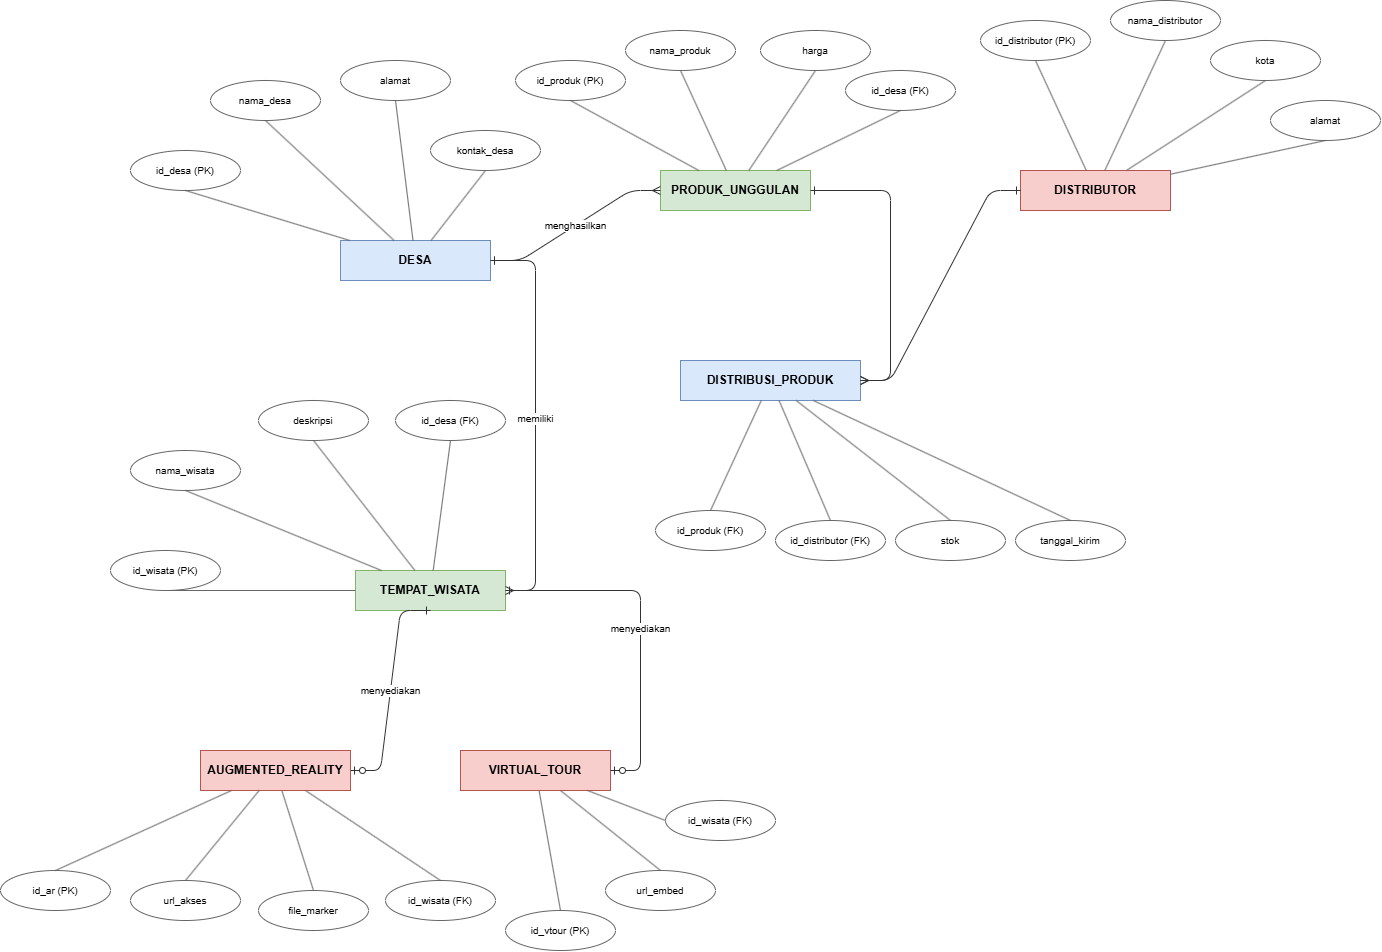

The diagram above was exported from draw.io. Its source (the exported page's mxGraphModel, read from the mxfile embedded in the PNG):
<mxGraphModel dx="2723" dy="1022" grid="1" gridSize="10" guides="1" tooltips="1" connect="1" arrows="1" fold="1" page="1" pageScale="1" pageWidth="850" pageHeight="1100" math="0" shadow="0">
  <root>
    <mxCell id="0" />
    <mxCell id="1" parent="0" />
    <mxCell id="l3Kb28c88wAbIdG8UTMu-1" parent="1" style="rounded=0;whiteSpace=wrap;html=1;fillColor=#dae8fc;strokeColor=#6c8ebf;fontStyle=1;fontSize=12;" value="DESA" vertex="1">
      <mxGeometry height="40" width="150" x="100" y="330" as="geometry" />
    </mxCell>
    <mxCell id="l3Kb28c88wAbIdG8UTMu-2" parent="1" style="rounded=0;whiteSpace=wrap;html=1;fillColor=#d5e8d4;strokeColor=#82b366;fontStyle=1;fontSize=12;" value="PRODUK_UNGGULAN" vertex="1">
      <mxGeometry height="40" width="150" x="420" y="260" as="geometry" />
    </mxCell>
    <mxCell id="l3Kb28c88wAbIdG8UTMu-3" parent="1" style="rounded=0;whiteSpace=wrap;html=1;fillColor=#f8cecc;strokeColor=#b85450;fontStyle=1;fontSize=12;" value="DISTRIBUTOR" vertex="1">
      <mxGeometry height="40" width="150" x="780" y="260" as="geometry" />
    </mxCell>
    <mxCell id="l3Kb28c88wAbIdG8UTMu-4" parent="1" style="rounded=0;whiteSpace=wrap;html=1;fillColor=#dae8fc;strokeColor=#6c8ebf;fontStyle=1;fontSize=12;" value="DISTRIBUSI_PRODUK" vertex="1">
      <mxGeometry height="40" width="180" x="440" y="450" as="geometry" />
    </mxCell>
    <mxCell id="l3Kb28c88wAbIdG8UTMu-5" parent="1" style="ellipse;whiteSpace=wrap;html=1;fillColor=#ffffff;strokeColor=#666666;fontSize=10;" value="id_desa (PK)" vertex="1">
      <mxGeometry height="40" width="110" x="-110" y="240" as="geometry" />
    </mxCell>
    <mxCell id="l3Kb28c88wAbIdG8UTMu-6" edge="1" parent="1" source="l3Kb28c88wAbIdG8UTMu-5" style="endArrow=none;html=1;strokeColor=#666666;exitX=0.5;exitY=1;exitDx=0;exitDy=0;" target="l3Kb28c88wAbIdG8UTMu-1">
      <mxGeometry relative="1" as="geometry" />
    </mxCell>
    <mxCell id="l3Kb28c88wAbIdG8UTMu-7" parent="1" style="ellipse;whiteSpace=wrap;html=1;fillColor=#ffffff;strokeColor=#666666;fontSize=10;" value="nama_desa" vertex="1">
      <mxGeometry height="40" width="110" x="-30" y="170" as="geometry" />
    </mxCell>
    <mxCell id="l3Kb28c88wAbIdG8UTMu-8" edge="1" parent="1" source="l3Kb28c88wAbIdG8UTMu-7" style="endArrow=none;html=1;strokeColor=#666666;exitX=0.5;exitY=1;exitDx=0;exitDy=0;" target="l3Kb28c88wAbIdG8UTMu-1">
      <mxGeometry relative="1" as="geometry" />
    </mxCell>
    <mxCell id="l3Kb28c88wAbIdG8UTMu-9" parent="1" style="ellipse;whiteSpace=wrap;html=1;fillColor=#ffffff;strokeColor=#666666;fontSize=10;" value="alamat" vertex="1">
      <mxGeometry height="40" width="110" x="100" y="150" as="geometry" />
    </mxCell>
    <mxCell id="l3Kb28c88wAbIdG8UTMu-10" edge="1" parent="1" source="l3Kb28c88wAbIdG8UTMu-9" style="endArrow=none;html=1;strokeColor=#666666;exitX=0.5;exitY=1;exitDx=0;exitDy=0;" target="l3Kb28c88wAbIdG8UTMu-1">
      <mxGeometry relative="1" as="geometry" />
    </mxCell>
    <mxCell id="l3Kb28c88wAbIdG8UTMu-11" parent="1" style="ellipse;whiteSpace=wrap;html=1;fillColor=#ffffff;strokeColor=#666666;fontSize=10;" value="kontak_desa" vertex="1">
      <mxGeometry height="40" width="110" x="190" y="220" as="geometry" />
    </mxCell>
    <mxCell id="l3Kb28c88wAbIdG8UTMu-12" edge="1" parent="1" source="l3Kb28c88wAbIdG8UTMu-11" style="endArrow=none;html=1;strokeColor=#666666;exitX=0.5;exitY=1;exitDx=0;exitDy=0;" target="l3Kb28c88wAbIdG8UTMu-1">
      <mxGeometry relative="1" as="geometry" />
    </mxCell>
    <mxCell id="l3Kb28c88wAbIdG8UTMu-13" parent="1" style="ellipse;whiteSpace=wrap;html=1;fillColor=#ffffff;strokeColor=#666666;fontSize=10;" value="id_produk (PK)" vertex="1">
      <mxGeometry height="40" width="110" x="275" y="150" as="geometry" />
    </mxCell>
    <mxCell id="l3Kb28c88wAbIdG8UTMu-14" edge="1" parent="1" source="l3Kb28c88wAbIdG8UTMu-13" style="endArrow=none;html=1;strokeColor=#666666;exitX=0.5;exitY=1;exitDx=0;exitDy=0;" target="l3Kb28c88wAbIdG8UTMu-2">
      <mxGeometry relative="1" as="geometry" />
    </mxCell>
    <mxCell id="l3Kb28c88wAbIdG8UTMu-15" parent="1" style="ellipse;whiteSpace=wrap;html=1;fillColor=#ffffff;strokeColor=#666666;fontSize=10;" value="nama_produk" vertex="1">
      <mxGeometry height="40" width="110" x="385" y="120" as="geometry" />
    </mxCell>
    <mxCell id="l3Kb28c88wAbIdG8UTMu-16" edge="1" parent="1" source="l3Kb28c88wAbIdG8UTMu-15" style="endArrow=none;html=1;strokeColor=#666666;exitX=0.5;exitY=1;exitDx=0;exitDy=0;" target="l3Kb28c88wAbIdG8UTMu-2">
      <mxGeometry relative="1" as="geometry" />
    </mxCell>
    <mxCell id="l3Kb28c88wAbIdG8UTMu-17" parent="1" style="ellipse;whiteSpace=wrap;html=1;fillColor=#ffffff;strokeColor=#666666;fontSize=10;" value="harga" vertex="1">
      <mxGeometry height="40" width="110" x="520" y="120" as="geometry" />
    </mxCell>
    <mxCell id="l3Kb28c88wAbIdG8UTMu-18" edge="1" parent="1" source="l3Kb28c88wAbIdG8UTMu-17" style="endArrow=none;html=1;strokeColor=#666666;exitX=0.5;exitY=1;exitDx=0;exitDy=0;" target="l3Kb28c88wAbIdG8UTMu-2">
      <mxGeometry relative="1" as="geometry" />
    </mxCell>
    <mxCell id="l3Kb28c88wAbIdG8UTMu-19" parent="1" style="ellipse;whiteSpace=wrap;html=1;fillColor=#ffffff;strokeColor=#666666;fontSize=10;" value="id_desa (FK)" vertex="1">
      <mxGeometry height="40" width="110" x="605" y="160" as="geometry" />
    </mxCell>
    <mxCell id="l3Kb28c88wAbIdG8UTMu-20" edge="1" parent="1" source="l3Kb28c88wAbIdG8UTMu-19" style="endArrow=none;html=1;strokeColor=#666666;exitX=0.5;exitY=1;exitDx=0;exitDy=0;" target="l3Kb28c88wAbIdG8UTMu-2">
      <mxGeometry relative="1" as="geometry" />
    </mxCell>
    <mxCell id="l3Kb28c88wAbIdG8UTMu-21" parent="1" style="ellipse;whiteSpace=wrap;html=1;fillColor=#ffffff;strokeColor=#666666;fontSize=10;" value="id_distributor (PK)" vertex="1">
      <mxGeometry height="40" width="110" x="740" y="110" as="geometry" />
    </mxCell>
    <mxCell id="l3Kb28c88wAbIdG8UTMu-22" edge="1" parent="1" source="l3Kb28c88wAbIdG8UTMu-21" style="endArrow=none;html=1;strokeColor=#666666;exitX=0.5;exitY=1;exitDx=0;exitDy=0;" target="l3Kb28c88wAbIdG8UTMu-3">
      <mxGeometry relative="1" as="geometry" />
    </mxCell>
    <mxCell id="l3Kb28c88wAbIdG8UTMu-23" parent="1" style="ellipse;whiteSpace=wrap;html=1;fillColor=#ffffff;strokeColor=#666666;fontSize=10;" value="nama_distributor" vertex="1">
      <mxGeometry height="40" width="110" x="870" y="90" as="geometry" />
    </mxCell>
    <mxCell id="l3Kb28c88wAbIdG8UTMu-24" edge="1" parent="1" source="l3Kb28c88wAbIdG8UTMu-23" style="endArrow=none;html=1;strokeColor=#666666;exitX=0.5;exitY=1;exitDx=0;exitDy=0;" target="l3Kb28c88wAbIdG8UTMu-3">
      <mxGeometry relative="1" as="geometry" />
    </mxCell>
    <mxCell id="l3Kb28c88wAbIdG8UTMu-25" parent="1" style="ellipse;whiteSpace=wrap;html=1;fillColor=#ffffff;strokeColor=#666666;fontSize=10;" value="kota" vertex="1">
      <mxGeometry height="40" width="110" x="970" y="130" as="geometry" />
    </mxCell>
    <mxCell id="l3Kb28c88wAbIdG8UTMu-26" edge="1" parent="1" source="l3Kb28c88wAbIdG8UTMu-25" style="endArrow=none;html=1;strokeColor=#666666;exitX=0.5;exitY=1;exitDx=0;exitDy=0;" target="l3Kb28c88wAbIdG8UTMu-3">
      <mxGeometry relative="1" as="geometry" />
    </mxCell>
    <mxCell id="l3Kb28c88wAbIdG8UTMu-27" parent="1" style="ellipse;whiteSpace=wrap;html=1;fillColor=#ffffff;strokeColor=#666666;fontSize=10;" value="alamat" vertex="1">
      <mxGeometry height="40" width="110" x="1030" y="190" as="geometry" />
    </mxCell>
    <mxCell id="l3Kb28c88wAbIdG8UTMu-28" edge="1" parent="1" source="l3Kb28c88wAbIdG8UTMu-27" style="endArrow=none;html=1;strokeColor=#666666;exitX=0.5;exitY=1;exitDx=0;exitDy=0;" target="l3Kb28c88wAbIdG8UTMu-3">
      <mxGeometry relative="1" as="geometry" />
    </mxCell>
    <mxCell id="l3Kb28c88wAbIdG8UTMu-29" parent="1" style="ellipse;whiteSpace=wrap;html=1;fillColor=#ffffff;strokeColor=#666666;fontSize=10;" value="id_produk (FK)" vertex="1">
      <mxGeometry height="40" width="110" x="415" y="600" as="geometry" />
    </mxCell>
    <mxCell id="l3Kb28c88wAbIdG8UTMu-30" edge="1" parent="1" source="l3Kb28c88wAbIdG8UTMu-29" style="endArrow=none;html=1;strokeColor=#666666;exitX=0.5;exitY=0;exitDx=0;exitDy=0;" target="l3Kb28c88wAbIdG8UTMu-4">
      <mxGeometry relative="1" as="geometry" />
    </mxCell>
    <mxCell id="l3Kb28c88wAbIdG8UTMu-31" parent="1" style="ellipse;whiteSpace=wrap;html=1;fillColor=#ffffff;strokeColor=#666666;fontSize=10;" value="id_distributor (FK)" vertex="1">
      <mxGeometry height="40" width="110" x="535" y="610" as="geometry" />
    </mxCell>
    <mxCell id="l3Kb28c88wAbIdG8UTMu-32" edge="1" parent="1" source="l3Kb28c88wAbIdG8UTMu-31" style="endArrow=none;html=1;strokeColor=#666666;exitX=0.5;exitY=0;exitDx=0;exitDy=0;" target="l3Kb28c88wAbIdG8UTMu-4">
      <mxGeometry relative="1" as="geometry" />
    </mxCell>
    <mxCell id="l3Kb28c88wAbIdG8UTMu-33" parent="1" style="ellipse;whiteSpace=wrap;html=1;fillColor=#ffffff;strokeColor=#666666;fontSize=10;" value="stok" vertex="1">
      <mxGeometry height="40" width="110" x="655" y="610" as="geometry" />
    </mxCell>
    <mxCell id="l3Kb28c88wAbIdG8UTMu-34" edge="1" parent="1" source="l3Kb28c88wAbIdG8UTMu-33" style="endArrow=none;html=1;strokeColor=#666666;exitX=0.5;exitY=0;exitDx=0;exitDy=0;" target="l3Kb28c88wAbIdG8UTMu-4">
      <mxGeometry relative="1" as="geometry" />
    </mxCell>
    <mxCell id="l3Kb28c88wAbIdG8UTMu-35" parent="1" style="ellipse;whiteSpace=wrap;html=1;fillColor=#ffffff;strokeColor=#666666;fontSize=10;" value="tanggal_kirim" vertex="1">
      <mxGeometry height="40" width="110" x="775" y="610" as="geometry" />
    </mxCell>
    <mxCell id="l3Kb28c88wAbIdG8UTMu-36" edge="1" parent="1" source="l3Kb28c88wAbIdG8UTMu-35" style="endArrow=none;html=1;strokeColor=#666666;exitX=0.5;exitY=0;exitDx=0;exitDy=0;" target="l3Kb28c88wAbIdG8UTMu-4">
      <mxGeometry relative="1" as="geometry" />
    </mxCell>
    <mxCell id="l3Kb28c88wAbIdG8UTMu-37" edge="1" parent="1" source="l3Kb28c88wAbIdG8UTMu-1" style="edgeStyle=entityRelationEdgeStyle;html=1;startArrow=ERone;endArrow=ERmany;startFill=0;endFill=0;strokeColor=#333333;fontSize=10;" target="l3Kb28c88wAbIdG8UTMu-2" value="menghasilkan">
      <mxGeometry relative="1" as="geometry" />
    </mxCell>
    <mxCell id="l3Kb28c88wAbIdG8UTMu-38" edge="1" parent="1" source="l3Kb28c88wAbIdG8UTMu-2" style="edgeStyle=entityRelationEdgeStyle;html=1;startArrow=ERone;endArrow=ERmany;startFill=0;endFill=0;strokeColor=#333333;fontSize=10;" target="l3Kb28c88wAbIdG8UTMu-4" value="">
      <mxGeometry relative="1" as="geometry" />
    </mxCell>
    <mxCell id="l3Kb28c88wAbIdG8UTMu-39" edge="1" parent="1" source="l3Kb28c88wAbIdG8UTMu-3" style="edgeStyle=entityRelationEdgeStyle;html=1;startArrow=ERone;endArrow=ERmany;startFill=0;endFill=0;strokeColor=#333333;fontSize=10;" target="l3Kb28c88wAbIdG8UTMu-4" value="">
      <mxGeometry relative="1" as="geometry" />
    </mxCell>
    <mxCell id="l3Kb28c88wAbIdG8UTMu-40" parent="1" style="rounded=0;whiteSpace=wrap;html=1;fillColor=#d5e8d4;strokeColor=#82b366;fontStyle=1;fontSize=12;" value="TEMPAT_WISATA" vertex="1">
      <mxGeometry height="40" width="150" x="115" y="660" as="geometry" />
    </mxCell>
    <mxCell id="l3Kb28c88wAbIdG8UTMu-41" parent="1" style="rounded=0;whiteSpace=wrap;html=1;fillColor=#f8cecc;strokeColor=#b85450;fontStyle=1;fontSize=12;" value="AUGMENTED_REALITY" vertex="1">
      <mxGeometry height="40" width="150" x="-40" y="840" as="geometry" />
    </mxCell>
    <mxCell id="l3Kb28c88wAbIdG8UTMu-42" parent="1" style="rounded=0;whiteSpace=wrap;html=1;fillColor=#f8cecc;strokeColor=#b85450;fontStyle=1;fontSize=12;" value="VIRTUAL_TOUR" vertex="1">
      <mxGeometry height="40" width="150" x="220" y="840" as="geometry" />
    </mxCell>
    <mxCell id="l3Kb28c88wAbIdG8UTMu-43" parent="1" style="ellipse;whiteSpace=wrap;html=1;fillColor=#ffffff;strokeColor=#666666;fontSize=10;" value="id_wisata (PK)" vertex="1">
      <mxGeometry height="40" width="110" x="-130" y="640" as="geometry" />
    </mxCell>
    <mxCell id="l3Kb28c88wAbIdG8UTMu-44" edge="1" parent="1" source="l3Kb28c88wAbIdG8UTMu-43" style="endArrow=none;html=1;strokeColor=#666666;exitX=0.5;exitY=1;exitDx=0;exitDy=0;" target="l3Kb28c88wAbIdG8UTMu-40">
      <mxGeometry relative="1" as="geometry" />
    </mxCell>
    <mxCell id="l3Kb28c88wAbIdG8UTMu-45" parent="1" style="ellipse;whiteSpace=wrap;html=1;fillColor=#ffffff;strokeColor=#666666;fontSize=10;" value="nama_wisata" vertex="1">
      <mxGeometry height="40" width="110" x="-110" y="540" as="geometry" />
    </mxCell>
    <mxCell id="l3Kb28c88wAbIdG8UTMu-46" edge="1" parent="1" source="l3Kb28c88wAbIdG8UTMu-45" style="endArrow=none;html=1;strokeColor=#666666;exitX=0.5;exitY=1;exitDx=0;exitDy=0;" target="l3Kb28c88wAbIdG8UTMu-40">
      <mxGeometry relative="1" as="geometry" />
    </mxCell>
    <mxCell id="l3Kb28c88wAbIdG8UTMu-47" parent="1" style="ellipse;whiteSpace=wrap;html=1;fillColor=#ffffff;strokeColor=#666666;fontSize=10;" value="deskripsi" vertex="1">
      <mxGeometry height="40" width="110" x="18" y="490" as="geometry" />
    </mxCell>
    <mxCell id="l3Kb28c88wAbIdG8UTMu-48" edge="1" parent="1" source="l3Kb28c88wAbIdG8UTMu-47" style="endArrow=none;html=1;strokeColor=#666666;exitX=0.5;exitY=1;exitDx=0;exitDy=0;" target="l3Kb28c88wAbIdG8UTMu-40">
      <mxGeometry relative="1" as="geometry" />
    </mxCell>
    <mxCell id="l3Kb28c88wAbIdG8UTMu-49" parent="1" style="ellipse;whiteSpace=wrap;html=1;fillColor=#ffffff;strokeColor=#666666;fontSize=10;" value="id_desa (FK)" vertex="1">
      <mxGeometry height="40" width="110" x="155" y="490" as="geometry" />
    </mxCell>
    <mxCell id="l3Kb28c88wAbIdG8UTMu-50" edge="1" parent="1" source="l3Kb28c88wAbIdG8UTMu-49" style="endArrow=none;html=1;strokeColor=#666666;exitX=0.5;exitY=1;exitDx=0;exitDy=0;" target="l3Kb28c88wAbIdG8UTMu-40">
      <mxGeometry relative="1" as="geometry" />
    </mxCell>
    <mxCell id="l3Kb28c88wAbIdG8UTMu-51" parent="1" style="ellipse;whiteSpace=wrap;html=1;fillColor=#ffffff;strokeColor=#666666;fontSize=10;" value="id_ar (PK)" vertex="1">
      <mxGeometry height="40" width="110" x="-240" y="960" as="geometry" />
    </mxCell>
    <mxCell id="l3Kb28c88wAbIdG8UTMu-52" edge="1" parent="1" source="l3Kb28c88wAbIdG8UTMu-51" style="endArrow=none;html=1;strokeColor=#666666;exitX=0.5;exitY=0;exitDx=0;exitDy=0;" target="l3Kb28c88wAbIdG8UTMu-41">
      <mxGeometry relative="1" as="geometry" />
    </mxCell>
    <mxCell id="l3Kb28c88wAbIdG8UTMu-53" parent="1" style="ellipse;whiteSpace=wrap;html=1;fillColor=#ffffff;strokeColor=#666666;fontSize=10;" value="url_akses" vertex="1">
      <mxGeometry height="40" width="110" x="-110" y="970" as="geometry" />
    </mxCell>
    <mxCell id="l3Kb28c88wAbIdG8UTMu-54" edge="1" parent="1" source="l3Kb28c88wAbIdG8UTMu-53" style="endArrow=none;html=1;strokeColor=#666666;exitX=0.5;exitY=0;exitDx=0;exitDy=0;" target="l3Kb28c88wAbIdG8UTMu-41">
      <mxGeometry relative="1" as="geometry" />
    </mxCell>
    <mxCell id="l3Kb28c88wAbIdG8UTMu-55" parent="1" style="ellipse;whiteSpace=wrap;html=1;fillColor=#ffffff;strokeColor=#666666;fontSize=10;" value="file_marker" vertex="1">
      <mxGeometry height="40" width="110" x="18" y="980" as="geometry" />
    </mxCell>
    <mxCell id="l3Kb28c88wAbIdG8UTMu-56" edge="1" parent="1" source="l3Kb28c88wAbIdG8UTMu-55" style="endArrow=none;html=1;strokeColor=#666666;exitX=0.5;exitY=0;exitDx=0;exitDy=0;" target="l3Kb28c88wAbIdG8UTMu-41">
      <mxGeometry relative="1" as="geometry" />
    </mxCell>
    <mxCell id="l3Kb28c88wAbIdG8UTMu-57" parent="1" style="ellipse;whiteSpace=wrap;html=1;fillColor=#ffffff;strokeColor=#666666;fontSize=10;" value="id_wisata (FK)" vertex="1">
      <mxGeometry height="40" width="110" x="145" y="970" as="geometry" />
    </mxCell>
    <mxCell id="l3Kb28c88wAbIdG8UTMu-58" edge="1" parent="1" source="l3Kb28c88wAbIdG8UTMu-57" style="endArrow=none;html=1;strokeColor=#666666;exitX=0.5;exitY=0;exitDx=0;exitDy=0;" target="l3Kb28c88wAbIdG8UTMu-41">
      <mxGeometry relative="1" as="geometry" />
    </mxCell>
    <mxCell id="l3Kb28c88wAbIdG8UTMu-59" parent="1" style="ellipse;whiteSpace=wrap;html=1;fillColor=#ffffff;strokeColor=#666666;fontSize=10;" value="id_vtour (PK)" vertex="1">
      <mxGeometry height="40" width="110" x="265" y="1000" as="geometry" />
    </mxCell>
    <mxCell id="l3Kb28c88wAbIdG8UTMu-60" edge="1" parent="1" source="l3Kb28c88wAbIdG8UTMu-59" style="endArrow=none;html=1;strokeColor=#666666;exitX=0.5;exitY=0;exitDx=0;exitDy=0;" target="l3Kb28c88wAbIdG8UTMu-42">
      <mxGeometry relative="1" as="geometry" />
    </mxCell>
    <mxCell id="l3Kb28c88wAbIdG8UTMu-61" parent="1" style="ellipse;whiteSpace=wrap;html=1;fillColor=#ffffff;strokeColor=#666666;fontSize=10;" value="url_embed" vertex="1">
      <mxGeometry height="40" width="110" x="365" y="960" as="geometry" />
    </mxCell>
    <mxCell id="l3Kb28c88wAbIdG8UTMu-62" edge="1" parent="1" source="l3Kb28c88wAbIdG8UTMu-61" style="endArrow=none;html=1;strokeColor=#666666;exitX=0.5;exitY=0;exitDx=0;exitDy=0;" target="l3Kb28c88wAbIdG8UTMu-42">
      <mxGeometry relative="1" as="geometry" />
    </mxCell>
    <mxCell id="l3Kb28c88wAbIdG8UTMu-63" parent="1" style="ellipse;whiteSpace=wrap;html=1;fillColor=#ffffff;strokeColor=#666666;fontSize=10;" value="id_wisata (FK)" vertex="1">
      <mxGeometry height="40" width="110" x="425" y="890" as="geometry" />
    </mxCell>
    <mxCell id="l3Kb28c88wAbIdG8UTMu-64" edge="1" parent="1" source="l3Kb28c88wAbIdG8UTMu-63" style="endArrow=none;html=1;strokeColor=#666666;exitX=0;exitY=0.5;exitDx=0;exitDy=0;" target="l3Kb28c88wAbIdG8UTMu-42">
      <mxGeometry relative="1" as="geometry" />
    </mxCell>
    <mxCell id="l3Kb28c88wAbIdG8UTMu-65" edge="1" parent="1" source="l3Kb28c88wAbIdG8UTMu-1" style="edgeStyle=entityRelationEdgeStyle;html=1;startArrow=ERone;endArrow=ERmany;startFill=0;endFill=0;strokeColor=#333333;fontSize=10;" target="l3Kb28c88wAbIdG8UTMu-40" value="memiliki">
      <mxGeometry relative="1" as="geometry" />
    </mxCell>
    <mxCell id="l3Kb28c88wAbIdG8UTMu-66" edge="1" parent="1" source="l3Kb28c88wAbIdG8UTMu-40" style="edgeStyle=entityRelationEdgeStyle;html=1;startArrow=ERone;endArrow=ERzeroToOne;startFill=0;endFill=0;strokeColor=#333333;fontSize=10;exitX=0.5;exitY=1;exitDx=0;exitDy=0;" target="l3Kb28c88wAbIdG8UTMu-41" value="menyediakan">
      <mxGeometry relative="1" as="geometry" />
    </mxCell>
    <mxCell id="l3Kb28c88wAbIdG8UTMu-67" edge="1" parent="1" source="l3Kb28c88wAbIdG8UTMu-40" style="edgeStyle=entityRelationEdgeStyle;html=1;startArrow=ERone;endArrow=ERzeroToOne;startFill=0;endFill=0;strokeColor=#333333;fontSize=10;" target="l3Kb28c88wAbIdG8UTMu-42" value="menyediakan">
      <mxGeometry relative="1" as="geometry" />
    </mxCell>
  </root>
</mxGraphModel>